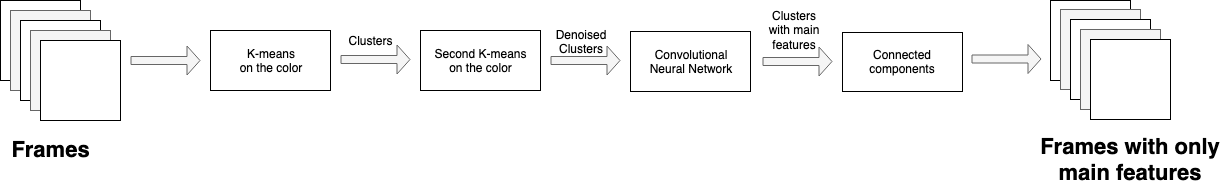

The diagram above was exported from draw.io. Its source (the exported page's mxGraphModel, read from the mxfile embedded in the PNG):
<mxGraphModel dx="1158" dy="732" grid="1" gridSize="10" guides="1" tooltips="1" connect="1" arrows="1" fold="1" page="1" pageScale="1" pageWidth="850" pageHeight="1100" math="0" shadow="0">
  <root>
    <mxCell id="0" />
    <mxCell id="1" parent="0" />
    <mxCell id="3x9VkGQbf2wYxsUZSfFr-25" value="" style="whiteSpace=wrap;html=1;aspect=fixed;shadow=0;" vertex="1" parent="1">
      <mxGeometry x="1120" y="100" width="80" height="80" as="geometry" />
    </mxCell>
    <mxCell id="3x9VkGQbf2wYxsUZSfFr-1" value="" style="whiteSpace=wrap;html=1;aspect=fixed;shadow=0;" vertex="1" parent="1">
      <mxGeometry x="70" y="100" width="80" height="80" as="geometry" />
    </mxCell>
    <mxCell id="3x9VkGQbf2wYxsUZSfFr-2" value="" style="whiteSpace=wrap;html=1;aspect=fixed;shadow=0;fillColor=#f5f5f5;strokeColor=#666666;fontColor=#333333;" vertex="1" parent="1">
      <mxGeometry x="80" y="110" width="80" height="80" as="geometry" />
    </mxCell>
    <mxCell id="3x9VkGQbf2wYxsUZSfFr-3" value="" style="whiteSpace=wrap;html=1;aspect=fixed;shadow=0;" vertex="1" parent="1">
      <mxGeometry x="90" y="120" width="80" height="80" as="geometry" />
    </mxCell>
    <mxCell id="3x9VkGQbf2wYxsUZSfFr-4" value="" style="whiteSpace=wrap;html=1;aspect=fixed;shadow=0;fillColor=#f5f5f5;strokeColor=#666666;fontColor=#333333;" vertex="1" parent="1">
      <mxGeometry x="100" y="130" width="80" height="80" as="geometry" />
    </mxCell>
    <mxCell id="3x9VkGQbf2wYxsUZSfFr-5" value="" style="whiteSpace=wrap;html=1;aspect=fixed;shadow=0;" vertex="1" parent="1">
      <mxGeometry x="110" y="140" width="80" height="80" as="geometry" />
    </mxCell>
    <mxCell id="3x9VkGQbf2wYxsUZSfFr-6" value="&lt;font style=&quot;font-size: 22px&quot;&gt;&lt;b&gt;Frames&lt;/b&gt;&lt;/font&gt;" style="text;html=1;strokeColor=none;fillColor=none;align=center;verticalAlign=middle;whiteSpace=wrap;rounded=0;" vertex="1" parent="1">
      <mxGeometry x="100" y="240" width="40" height="20" as="geometry" />
    </mxCell>
    <mxCell id="3x9VkGQbf2wYxsUZSfFr-8" value="" style="shape=flexArrow;endArrow=classic;html=1;width=8;startSize=0;endSize=4;fillColor=#f5f5f5;strokeColor=#666666;" edge="1" parent="1">
      <mxGeometry width="50" height="50" relative="1" as="geometry">
        <mxPoint x="200" y="160" as="sourcePoint" />
        <mxPoint x="270" y="160" as="targetPoint" />
      </mxGeometry>
    </mxCell>
    <mxCell id="3x9VkGQbf2wYxsUZSfFr-10" value="&lt;div&gt;K-means &lt;br&gt;&lt;/div&gt;&lt;div&gt;on the color&lt;/div&gt;" style="rounded=0;whiteSpace=wrap;html=1;shadow=0;" vertex="1" parent="1">
      <mxGeometry x="280" y="130" width="120" height="60" as="geometry" />
    </mxCell>
    <mxCell id="3x9VkGQbf2wYxsUZSfFr-11" value="" style="shape=flexArrow;endArrow=classic;html=1;width=8;startSize=0;endSize=4;fillColor=#f5f5f5;strokeColor=#666666;" edge="1" parent="1">
      <mxGeometry width="50" height="50" relative="1" as="geometry">
        <mxPoint x="410" y="159" as="sourcePoint" />
        <mxPoint x="480" y="159" as="targetPoint" />
      </mxGeometry>
    </mxCell>
    <mxCell id="3x9VkGQbf2wYxsUZSfFr-12" value="&lt;div&gt;Second K-means &lt;br&gt;&lt;/div&gt;&lt;div&gt;on the color&lt;/div&gt;" style="rounded=0;whiteSpace=wrap;html=1;shadow=0;" vertex="1" parent="1">
      <mxGeometry x="490" y="130" width="120" height="60" as="geometry" />
    </mxCell>
    <mxCell id="3x9VkGQbf2wYxsUZSfFr-13" value="Clusters" style="text;html=1;strokeColor=none;fillColor=none;align=center;verticalAlign=middle;whiteSpace=wrap;rounded=0;shadow=0;" vertex="1" parent="1">
      <mxGeometry x="420" y="130" width="40" height="20" as="geometry" />
    </mxCell>
    <mxCell id="3x9VkGQbf2wYxsUZSfFr-14" value="" style="shape=flexArrow;endArrow=classic;html=1;width=8;startSize=0;endSize=4;fillColor=#f5f5f5;strokeColor=#666666;" edge="1" parent="1">
      <mxGeometry width="50" height="50" relative="1" as="geometry">
        <mxPoint x="620" y="160" as="sourcePoint" />
        <mxPoint x="690" y="160" as="targetPoint" />
      </mxGeometry>
    </mxCell>
    <mxCell id="3x9VkGQbf2wYxsUZSfFr-15" value="&lt;div&gt;Convolutional&lt;/div&gt;&lt;div&gt;Neural Network&lt;br&gt;&lt;/div&gt;" style="rounded=0;whiteSpace=wrap;html=1;shadow=0;" vertex="1" parent="1">
      <mxGeometry x="700" y="131" width="120" height="60" as="geometry" />
    </mxCell>
    <mxCell id="3x9VkGQbf2wYxsUZSfFr-16" value="&lt;div&gt;Denoised&lt;/div&gt;&lt;div&gt;Clusters&lt;/div&gt;" style="text;html=1;strokeColor=none;fillColor=none;align=center;verticalAlign=middle;whiteSpace=wrap;rounded=0;shadow=0;" vertex="1" parent="1">
      <mxGeometry x="630" y="131" width="40" height="20" as="geometry" />
    </mxCell>
    <mxCell id="3x9VkGQbf2wYxsUZSfFr-17" value="" style="shape=flexArrow;endArrow=classic;html=1;width=8;startSize=0;endSize=4;fillColor=#f5f5f5;strokeColor=#666666;" edge="1" parent="1">
      <mxGeometry width="50" height="50" relative="1" as="geometry">
        <mxPoint x="832" y="161" as="sourcePoint" />
        <mxPoint x="902" y="161" as="targetPoint" />
      </mxGeometry>
    </mxCell>
    <mxCell id="3x9VkGQbf2wYxsUZSfFr-18" value="Connected components" style="rounded=0;whiteSpace=wrap;html=1;shadow=0;" vertex="1" parent="1">
      <mxGeometry x="912" y="132" width="120" height="59" as="geometry" />
    </mxCell>
    <mxCell id="3x9VkGQbf2wYxsUZSfFr-19" value="Clusters with main features" style="text;html=1;strokeColor=none;fillColor=none;align=center;verticalAlign=middle;whiteSpace=wrap;rounded=0;shadow=0;" vertex="1" parent="1">
      <mxGeometry x="830" y="119" width="68" height="20" as="geometry" />
    </mxCell>
    <mxCell id="3x9VkGQbf2wYxsUZSfFr-21" value="" style="whiteSpace=wrap;html=1;aspect=fixed;shadow=0;fillColor=#f5f5f5;strokeColor=#666666;fontColor=#333333;" vertex="1" parent="1">
      <mxGeometry x="1130" y="109" width="80" height="80" as="geometry" />
    </mxCell>
    <mxCell id="3x9VkGQbf2wYxsUZSfFr-22" value="" style="whiteSpace=wrap;html=1;aspect=fixed;shadow=0;" vertex="1" parent="1">
      <mxGeometry x="1140" y="119" width="80" height="80" as="geometry" />
    </mxCell>
    <mxCell id="3x9VkGQbf2wYxsUZSfFr-23" value="" style="whiteSpace=wrap;html=1;aspect=fixed;shadow=0;fillColor=#f5f5f5;strokeColor=#666666;fontColor=#333333;" vertex="1" parent="1">
      <mxGeometry x="1150" y="129" width="80" height="80" as="geometry" />
    </mxCell>
    <mxCell id="3x9VkGQbf2wYxsUZSfFr-24" value="" style="whiteSpace=wrap;html=1;aspect=fixed;shadow=0;" vertex="1" parent="1">
      <mxGeometry x="1160" y="139" width="80" height="80" as="geometry" />
    </mxCell>
    <mxCell id="3x9VkGQbf2wYxsUZSfFr-26" value="" style="shape=flexArrow;endArrow=classic;html=1;width=8;startSize=0;endSize=4;fillColor=#f5f5f5;strokeColor=#666666;" edge="1" parent="1">
      <mxGeometry width="50" height="50" relative="1" as="geometry">
        <mxPoint x="1041" y="158.5" as="sourcePoint" />
        <mxPoint x="1111" y="158.5" as="targetPoint" />
      </mxGeometry>
    </mxCell>
    <mxCell id="3x9VkGQbf2wYxsUZSfFr-28" value="&lt;font style=&quot;font-size: 22px&quot;&gt;&lt;b&gt;Frames with only main features&lt;br&gt;&lt;/b&gt;&lt;/font&gt;" style="text;html=1;strokeColor=none;fillColor=none;align=center;verticalAlign=middle;whiteSpace=wrap;rounded=0;" vertex="1" parent="1">
      <mxGeometry x="1100" y="250" width="200" height="20" as="geometry" />
    </mxCell>
  </root>
</mxGraphModel>